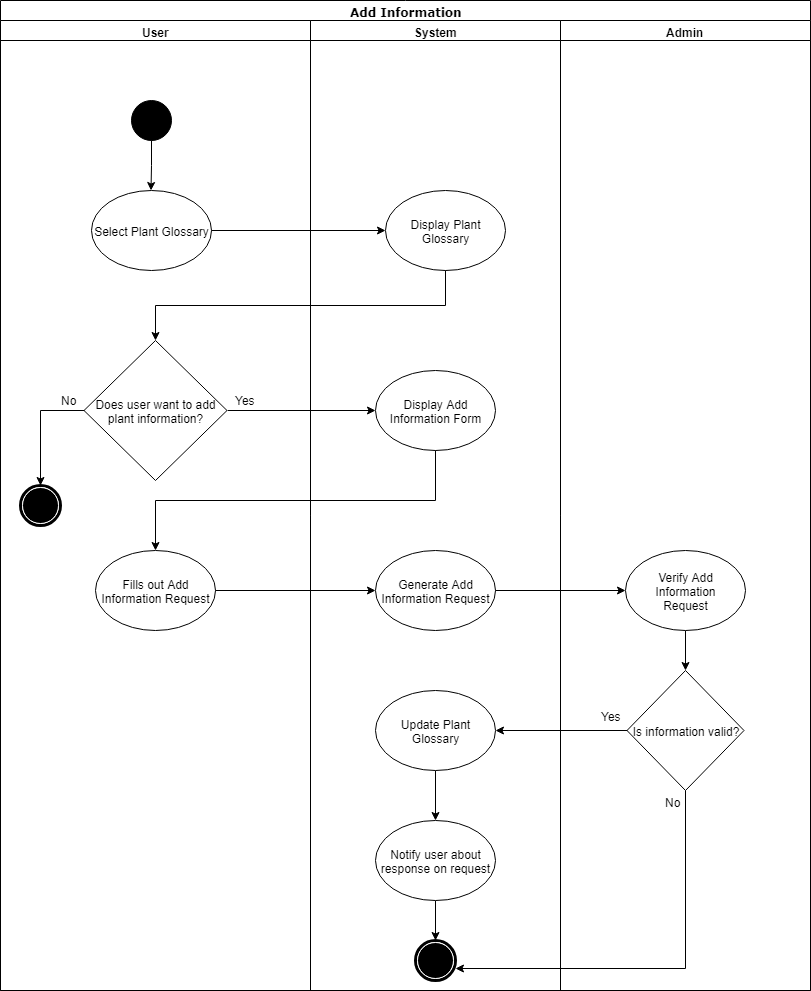

The diagram above was exported from draw.io. Its source (the exported page's mxGraphModel, read from the mxfile embedded in the PNG):
<mxGraphModel dx="1607" dy="849" grid="1" gridSize="10" guides="1" tooltips="1" connect="1" arrows="1" fold="1" page="1" pageScale="1" pageWidth="850" pageHeight="1100" background="#ffffff" math="0" shadow="0">
  <root>
    <mxCell id="0" />
    <mxCell id="1" parent="0" />
    <mxCell id="1c1d494c118603dd-1" value="Add Information" style="swimlane;html=1;childLayout=stackLayout;startSize=20;rounded=0;shadow=0;comic=0;labelBackgroundColor=none;strokeColor=#000000;strokeWidth=1;fillColor=#ffffff;fontFamily=Verdana;fontSize=12;fontColor=#000000;align=center;" parent="1" vertex="1">
      <mxGeometry x="40" y="20" width="810" height="990" as="geometry" />
    </mxCell>
    <mxCell id="1c1d494c118603dd-3" value="User" style="swimlane;html=1;startSize=20;" parent="1c1d494c118603dd-1" vertex="1">
      <mxGeometry y="20" width="310" height="970" as="geometry" />
    </mxCell>
    <mxCell id="5Q3jboiVwvtn0feDg4gQ-7" style="edgeStyle=orthogonalEdgeStyle;rounded=0;orthogonalLoop=1;jettySize=auto;html=1;exitX=0.5;exitY=1;exitDx=0;exitDy=0;" edge="1" parent="1c1d494c118603dd-3" source="5Q3jboiVwvtn0feDg4gQ-6" target="5Q3jboiVwvtn0feDg4gQ-2">
      <mxGeometry relative="1" as="geometry" />
    </mxCell>
    <mxCell id="5Q3jboiVwvtn0feDg4gQ-6" value="" style="ellipse;whiteSpace=wrap;html=1;rounded=0;shadow=0;comic=0;labelBackgroundColor=none;strokeColor=#000000;strokeWidth=1;fillColor=#000000;fontFamily=Verdana;fontSize=12;fontColor=#000000;align=center;" vertex="1" parent="1c1d494c118603dd-3">
      <mxGeometry x="130.5" y="80" width="40" height="40" as="geometry" />
    </mxCell>
    <mxCell id="5Q3jboiVwvtn0feDg4gQ-2" value="Select Plant Glossary" style="ellipse;whiteSpace=wrap;html=1;" vertex="1" parent="1c1d494c118603dd-3">
      <mxGeometry x="90.5" y="170" width="120" height="80" as="geometry" />
    </mxCell>
    <mxCell id="5Q3jboiVwvtn0feDg4gQ-19" style="edgeStyle=orthogonalEdgeStyle;rounded=0;orthogonalLoop=1;jettySize=auto;html=1;exitX=0;exitY=0.5;exitDx=0;exitDy=0;entryX=0.5;entryY=0;entryDx=0;entryDy=0;" edge="1" parent="1c1d494c118603dd-3" source="5Q3jboiVwvtn0feDg4gQ-1" target="60571a20871a0731-5">
      <mxGeometry relative="1" as="geometry" />
    </mxCell>
    <mxCell id="5Q3jboiVwvtn0feDg4gQ-1" value="Does user want to add&lt;br&gt;plant information?&lt;br&gt;" style="rhombus;whiteSpace=wrap;html=1;" vertex="1" parent="1c1d494c118603dd-3">
      <mxGeometry x="83.5" y="320" width="143" height="140" as="geometry" />
    </mxCell>
    <mxCell id="60571a20871a0731-5" value="" style="shape=mxgraph.bpmn.shape;html=1;verticalLabelPosition=bottom;labelBackgroundColor=#ffffff;verticalAlign=top;perimeter=ellipsePerimeter;outline=end;symbol=terminate;rounded=0;shadow=0;comic=0;strokeColor=#000000;strokeWidth=1;fillColor=#ffffff;fontFamily=Verdana;fontSize=12;fontColor=#000000;align=center;" parent="1c1d494c118603dd-3" vertex="1">
      <mxGeometry x="20" y="465" width="40" height="40" as="geometry" />
    </mxCell>
    <mxCell id="5Q3jboiVwvtn0feDg4gQ-23" value="Fills out Add Information Request" style="ellipse;whiteSpace=wrap;html=1;" vertex="1" parent="1c1d494c118603dd-3">
      <mxGeometry x="95" y="530" width="120" height="80" as="geometry" />
    </mxCell>
    <mxCell id="5Q3jboiVwvtn0feDg4gQ-20" value="No" style="text;html=1;resizable=0;points=[];autosize=1;align=left;verticalAlign=top;spacingTop=-4;" vertex="1" parent="1c1d494c118603dd-3">
      <mxGeometry x="59" y="371" width="30" height="10" as="geometry" />
    </mxCell>
    <mxCell id="1c1d494c118603dd-4" value="System" style="swimlane;html=1;startSize=20;" parent="1c1d494c118603dd-1" vertex="1">
      <mxGeometry x="310" y="20" width="250" height="970" as="geometry" />
    </mxCell>
    <mxCell id="5Q3jboiVwvtn0feDg4gQ-15" value="Display Plant Glossary" style="ellipse;whiteSpace=wrap;html=1;" vertex="1" parent="1c1d494c118603dd-4">
      <mxGeometry x="75" y="170" width="120" height="80" as="geometry" />
    </mxCell>
    <mxCell id="5Q3jboiVwvtn0feDg4gQ-21" value="Display Add Information Form" style="ellipse;whiteSpace=wrap;html=1;" vertex="1" parent="1c1d494c118603dd-4">
      <mxGeometry x="65" y="350" width="120" height="80" as="geometry" />
    </mxCell>
    <mxCell id="5Q3jboiVwvtn0feDg4gQ-26" value="Generate Add Information Request" style="ellipse;whiteSpace=wrap;html=1;" vertex="1" parent="1c1d494c118603dd-4">
      <mxGeometry x="65" y="530" width="120" height="80" as="geometry" />
    </mxCell>
    <mxCell id="5Q3jboiVwvtn0feDg4gQ-61" style="edgeStyle=orthogonalEdgeStyle;rounded=0;orthogonalLoop=1;jettySize=auto;html=1;exitX=0.5;exitY=1;exitDx=0;exitDy=0;entryX=0.5;entryY=0;entryDx=0;entryDy=0;" edge="1" parent="1c1d494c118603dd-4" source="5Q3jboiVwvtn0feDg4gQ-32" target="5Q3jboiVwvtn0feDg4gQ-60">
      <mxGeometry relative="1" as="geometry" />
    </mxCell>
    <mxCell id="5Q3jboiVwvtn0feDg4gQ-32" value="Update Plant Glossary" style="ellipse;whiteSpace=wrap;html=1;" vertex="1" parent="1c1d494c118603dd-4">
      <mxGeometry x="65" y="670" width="120" height="80" as="geometry" />
    </mxCell>
    <mxCell id="5Q3jboiVwvtn0feDg4gQ-67" style="edgeStyle=orthogonalEdgeStyle;rounded=0;orthogonalLoop=1;jettySize=auto;html=1;exitX=0.5;exitY=1;exitDx=0;exitDy=0;" edge="1" parent="1c1d494c118603dd-4" source="5Q3jboiVwvtn0feDg4gQ-60" target="5Q3jboiVwvtn0feDg4gQ-65">
      <mxGeometry relative="1" as="geometry" />
    </mxCell>
    <mxCell id="5Q3jboiVwvtn0feDg4gQ-60" value="Notify user about response on request" style="ellipse;whiteSpace=wrap;html=1;" vertex="1" parent="1c1d494c118603dd-4">
      <mxGeometry x="65" y="800" width="120" height="80" as="geometry" />
    </mxCell>
    <mxCell id="5Q3jboiVwvtn0feDg4gQ-65" value="" style="shape=mxgraph.bpmn.shape;html=1;verticalLabelPosition=bottom;labelBackgroundColor=#ffffff;verticalAlign=top;perimeter=ellipsePerimeter;outline=end;symbol=terminate;rounded=0;shadow=0;comic=0;strokeColor=#000000;strokeWidth=1;fillColor=#ffffff;fontFamily=Verdana;fontSize=12;fontColor=#000000;align=center;" vertex="1" parent="1c1d494c118603dd-4">
      <mxGeometry x="105" y="920" width="40" height="40" as="geometry" />
    </mxCell>
    <mxCell id="5Q3jboiVwvtn0feDg4gQ-3" value="Admin" style="swimlane;html=1;startSize=20;" vertex="1" parent="1c1d494c118603dd-1">
      <mxGeometry x="560" y="20" width="250" height="970" as="geometry" />
    </mxCell>
    <mxCell id="5Q3jboiVwvtn0feDg4gQ-31" style="edgeStyle=orthogonalEdgeStyle;rounded=0;orthogonalLoop=1;jettySize=auto;html=1;exitX=0.5;exitY=1;exitDx=0;exitDy=0;entryX=0.5;entryY=0;entryDx=0;entryDy=0;" edge="1" parent="5Q3jboiVwvtn0feDg4gQ-3" source="5Q3jboiVwvtn0feDg4gQ-28" target="5Q3jboiVwvtn0feDg4gQ-30">
      <mxGeometry relative="1" as="geometry" />
    </mxCell>
    <mxCell id="5Q3jboiVwvtn0feDg4gQ-28" value="Verify Add Information&lt;br&gt;Request&lt;br&gt;" style="ellipse;whiteSpace=wrap;html=1;" vertex="1" parent="5Q3jboiVwvtn0feDg4gQ-3">
      <mxGeometry x="65" y="530" width="120" height="80" as="geometry" />
    </mxCell>
    <mxCell id="5Q3jboiVwvtn0feDg4gQ-30" value="Is information valid?&lt;br&gt;" style="rhombus;whiteSpace=wrap;html=1;" vertex="1" parent="5Q3jboiVwvtn0feDg4gQ-3">
      <mxGeometry x="66.5" y="650" width="117" height="120" as="geometry" />
    </mxCell>
    <mxCell id="5Q3jboiVwvtn0feDg4gQ-16" style="edgeStyle=orthogonalEdgeStyle;rounded=0;orthogonalLoop=1;jettySize=auto;html=1;exitX=1;exitY=0.5;exitDx=0;exitDy=0;entryX=0;entryY=0.5;entryDx=0;entryDy=0;" edge="1" parent="1c1d494c118603dd-1" source="5Q3jboiVwvtn0feDg4gQ-2" target="5Q3jboiVwvtn0feDg4gQ-15">
      <mxGeometry relative="1" as="geometry" />
    </mxCell>
    <mxCell id="5Q3jboiVwvtn0feDg4gQ-17" style="edgeStyle=orthogonalEdgeStyle;rounded=0;orthogonalLoop=1;jettySize=auto;html=1;exitX=0.5;exitY=1;exitDx=0;exitDy=0;entryX=0.5;entryY=0;entryDx=0;entryDy=0;" edge="1" parent="1c1d494c118603dd-1" source="5Q3jboiVwvtn0feDg4gQ-15" target="5Q3jboiVwvtn0feDg4gQ-1">
      <mxGeometry relative="1" as="geometry" />
    </mxCell>
    <mxCell id="5Q3jboiVwvtn0feDg4gQ-22" style="edgeStyle=orthogonalEdgeStyle;rounded=0;orthogonalLoop=1;jettySize=auto;html=1;exitX=1;exitY=0.5;exitDx=0;exitDy=0;entryX=0;entryY=0.5;entryDx=0;entryDy=0;" edge="1" parent="1c1d494c118603dd-1" source="5Q3jboiVwvtn0feDg4gQ-1" target="5Q3jboiVwvtn0feDg4gQ-21">
      <mxGeometry relative="1" as="geometry" />
    </mxCell>
    <mxCell id="5Q3jboiVwvtn0feDg4gQ-25" style="edgeStyle=orthogonalEdgeStyle;rounded=0;orthogonalLoop=1;jettySize=auto;html=1;exitX=0.5;exitY=1;exitDx=0;exitDy=0;" edge="1" parent="1c1d494c118603dd-1" source="5Q3jboiVwvtn0feDg4gQ-21" target="5Q3jboiVwvtn0feDg4gQ-23">
      <mxGeometry relative="1" as="geometry" />
    </mxCell>
    <mxCell id="5Q3jboiVwvtn0feDg4gQ-27" style="edgeStyle=orthogonalEdgeStyle;rounded=0;orthogonalLoop=1;jettySize=auto;html=1;exitX=1;exitY=0.5;exitDx=0;exitDy=0;entryX=0;entryY=0.5;entryDx=0;entryDy=0;" edge="1" parent="1c1d494c118603dd-1" source="5Q3jboiVwvtn0feDg4gQ-23" target="5Q3jboiVwvtn0feDg4gQ-26">
      <mxGeometry relative="1" as="geometry" />
    </mxCell>
    <mxCell id="5Q3jboiVwvtn0feDg4gQ-29" style="edgeStyle=orthogonalEdgeStyle;rounded=0;orthogonalLoop=1;jettySize=auto;html=1;exitX=1;exitY=0.5;exitDx=0;exitDy=0;" edge="1" parent="1c1d494c118603dd-1" source="5Q3jboiVwvtn0feDg4gQ-26" target="5Q3jboiVwvtn0feDg4gQ-28">
      <mxGeometry relative="1" as="geometry" />
    </mxCell>
    <mxCell id="5Q3jboiVwvtn0feDg4gQ-33" style="edgeStyle=orthogonalEdgeStyle;rounded=0;orthogonalLoop=1;jettySize=auto;html=1;exitX=0;exitY=0.5;exitDx=0;exitDy=0;entryX=1;entryY=0.5;entryDx=0;entryDy=0;" edge="1" parent="1c1d494c118603dd-1" source="5Q3jboiVwvtn0feDg4gQ-30" target="5Q3jboiVwvtn0feDg4gQ-32">
      <mxGeometry relative="1" as="geometry" />
    </mxCell>
    <mxCell id="5Q3jboiVwvtn0feDg4gQ-66" style="edgeStyle=orthogonalEdgeStyle;rounded=0;orthogonalLoop=1;jettySize=auto;html=1;exitX=0.5;exitY=1;exitDx=0;exitDy=0;entryX=1.011;entryY=0.695;entryDx=0;entryDy=0;entryPerimeter=0;" edge="1" parent="1c1d494c118603dd-1" source="5Q3jboiVwvtn0feDg4gQ-30" target="5Q3jboiVwvtn0feDg4gQ-65">
      <mxGeometry relative="1" as="geometry" />
    </mxCell>
    <mxCell id="5Q3jboiVwvtn0feDg4gQ-24" value="Yes" style="text;html=1;resizable=0;points=[];autosize=1;align=left;verticalAlign=top;spacingTop=-4;" vertex="1" parent="1">
      <mxGeometry x="273" y="411" width="40" height="10" as="geometry" />
    </mxCell>
    <mxCell id="5Q3jboiVwvtn0feDg4gQ-64" value="Yes" style="text;html=1;resizable=0;points=[];autosize=1;align=left;verticalAlign=top;spacingTop=-4;" vertex="1" parent="1">
      <mxGeometry x="639" y="727" width="40" height="10" as="geometry" />
    </mxCell>
    <mxCell id="5Q3jboiVwvtn0feDg4gQ-68" value="No" style="text;html=1;resizable=0;points=[];autosize=1;align=left;verticalAlign=top;spacingTop=-4;" vertex="1" parent="1">
      <mxGeometry x="703" y="813" width="30" height="10" as="geometry" />
    </mxCell>
  </root>
</mxGraphModel>